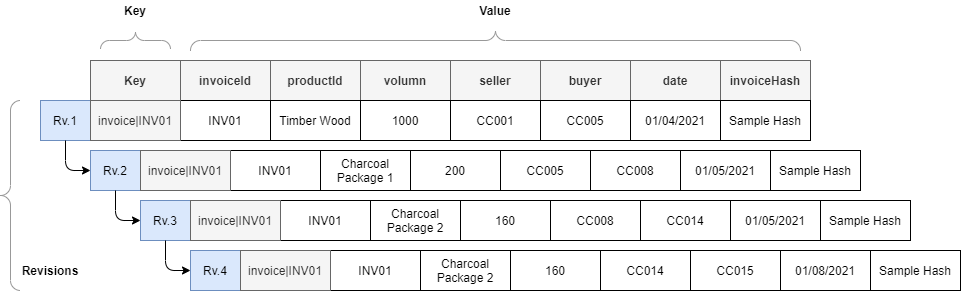

The diagram above was exported from draw.io. Its source (the exported page's mxGraphModel, read from the mxfile embedded in the PNG):
<mxGraphModel dx="920" dy="513" grid="1" gridSize="10" guides="1" tooltips="1" connect="1" arrows="1" fold="1" page="1" pageScale="1" pageWidth="1100" pageHeight="850" math="0" shadow="0">
  <root>
    <mxCell id="0" />
    <mxCell id="1" parent="0" />
    <mxCell id="mY6pkLpMDv9JttFax_c8-1" value="" style="rounded=0;whiteSpace=wrap;html=1;" parent="1" vertex="1">
      <mxGeometry x="230" y="80" width="630" height="40" as="geometry" />
    </mxCell>
    <mxCell id="mY6pkLpMDv9JttFax_c8-2" value="invoiceId" style="rounded=0;whiteSpace=wrap;html=1;fontStyle=1;fillColor=#f5f5f5;strokeColor=#666666;fontColor=#333333;" parent="1" vertex="1">
      <mxGeometry x="230" y="80" width="90" height="40" as="geometry" />
    </mxCell>
    <mxCell id="mY6pkLpMDv9JttFax_c8-4" value="productId" style="rounded=0;whiteSpace=wrap;html=1;fontStyle=1;fillColor=#f5f5f5;strokeColor=#666666;fontColor=#333333;" parent="1" vertex="1">
      <mxGeometry x="320" y="80" width="90" height="40" as="geometry" />
    </mxCell>
    <mxCell id="mY6pkLpMDv9JttFax_c8-5" value="volumn" style="rounded=0;whiteSpace=wrap;html=1;fontStyle=1;fillColor=#f5f5f5;strokeColor=#666666;fontColor=#333333;" parent="1" vertex="1">
      <mxGeometry x="410" y="80" width="90" height="40" as="geometry" />
    </mxCell>
    <mxCell id="mY6pkLpMDv9JttFax_c8-6" value="seller" style="rounded=0;whiteSpace=wrap;html=1;fontStyle=1;fillColor=#f5f5f5;strokeColor=#666666;fontColor=#333333;" parent="1" vertex="1">
      <mxGeometry x="500" y="80" width="90" height="40" as="geometry" />
    </mxCell>
    <mxCell id="mY6pkLpMDv9JttFax_c8-7" value="buyer" style="rounded=0;whiteSpace=wrap;html=1;fontStyle=1;fillColor=#f5f5f5;strokeColor=#666666;fontColor=#333333;" parent="1" vertex="1">
      <mxGeometry x="590" y="80" width="90" height="40" as="geometry" />
    </mxCell>
    <mxCell id="mY6pkLpMDv9JttFax_c8-8" value="date" style="rounded=0;whiteSpace=wrap;html=1;fontStyle=1;fillColor=#f5f5f5;strokeColor=#666666;fontColor=#333333;" parent="1" vertex="1">
      <mxGeometry x="680" y="80" width="90" height="40" as="geometry" />
    </mxCell>
    <mxCell id="mY6pkLpMDv9JttFax_c8-9" value="invoiceHash" style="rounded=0;whiteSpace=wrap;html=1;fontStyle=1;fillColor=#f5f5f5;strokeColor=#666666;fontColor=#333333;" parent="1" vertex="1">
      <mxGeometry x="770" y="80" width="90" height="40" as="geometry" />
    </mxCell>
    <mxCell id="mY6pkLpMDv9JttFax_c8-19" value="INV01" style="rounded=0;whiteSpace=wrap;html=1;" parent="1" vertex="1">
      <mxGeometry x="230" y="120" width="90" height="40" as="geometry" />
    </mxCell>
    <mxCell id="mY6pkLpMDv9JttFax_c8-20" value="Timber Wood" style="rounded=0;whiteSpace=wrap;html=1;" parent="1" vertex="1">
      <mxGeometry x="320" y="120" width="90" height="40" as="geometry" />
    </mxCell>
    <mxCell id="mY6pkLpMDv9JttFax_c8-21" value="1000" style="rounded=0;whiteSpace=wrap;html=1;" parent="1" vertex="1">
      <mxGeometry x="410" y="120" width="90" height="40" as="geometry" />
    </mxCell>
    <mxCell id="mY6pkLpMDv9JttFax_c8-22" value="CC001" style="rounded=0;whiteSpace=wrap;html=1;" parent="1" vertex="1">
      <mxGeometry x="500" y="120" width="90" height="40" as="geometry" />
    </mxCell>
    <mxCell id="mY6pkLpMDv9JttFax_c8-23" value="CC005" style="rounded=0;whiteSpace=wrap;html=1;" parent="1" vertex="1">
      <mxGeometry x="590" y="120" width="90" height="40" as="geometry" />
    </mxCell>
    <mxCell id="mY6pkLpMDv9JttFax_c8-24" value="01/04/2021" style="rounded=0;whiteSpace=wrap;html=1;" parent="1" vertex="1">
      <mxGeometry x="680" y="120" width="90" height="40" as="geometry" />
    </mxCell>
    <mxCell id="mY6pkLpMDv9JttFax_c8-25" value="Sample Hash" style="rounded=0;whiteSpace=wrap;html=1;" parent="1" vertex="1">
      <mxGeometry x="770" y="120" width="90" height="40" as="geometry" />
    </mxCell>
    <mxCell id="mY6pkLpMDv9JttFax_c8-27" value="INV01" style="rounded=0;whiteSpace=wrap;html=1;" parent="1" vertex="1">
      <mxGeometry x="280" y="170" width="90" height="40" as="geometry" />
    </mxCell>
    <mxCell id="mY6pkLpMDv9JttFax_c8-28" value="Charcoal Package 1" style="rounded=0;whiteSpace=wrap;html=1;" parent="1" vertex="1">
      <mxGeometry x="370" y="170" width="90" height="40" as="geometry" />
    </mxCell>
    <mxCell id="mY6pkLpMDv9JttFax_c8-29" value="200" style="rounded=0;whiteSpace=wrap;html=1;" parent="1" vertex="1">
      <mxGeometry x="460" y="170" width="90" height="40" as="geometry" />
    </mxCell>
    <mxCell id="mY6pkLpMDv9JttFax_c8-30" value="CC005" style="rounded=0;whiteSpace=wrap;html=1;" parent="1" vertex="1">
      <mxGeometry x="550" y="170" width="90" height="40" as="geometry" />
    </mxCell>
    <mxCell id="mY6pkLpMDv9JttFax_c8-31" value="CC008" style="rounded=0;whiteSpace=wrap;html=1;" parent="1" vertex="1">
      <mxGeometry x="640" y="170" width="90" height="40" as="geometry" />
    </mxCell>
    <mxCell id="mY6pkLpMDv9JttFax_c8-32" value="01/05/2021" style="rounded=0;whiteSpace=wrap;html=1;" parent="1" vertex="1">
      <mxGeometry x="730" y="170" width="90" height="40" as="geometry" />
    </mxCell>
    <mxCell id="mY6pkLpMDv9JttFax_c8-33" value="Sample Hash" style="rounded=0;whiteSpace=wrap;html=1;" parent="1" vertex="1">
      <mxGeometry x="820" y="170" width="90" height="40" as="geometry" />
    </mxCell>
    <mxCell id="mY6pkLpMDv9JttFax_c8-35" value="INV01" style="rounded=0;whiteSpace=wrap;html=1;" parent="1" vertex="1">
      <mxGeometry x="330" y="220" width="90" height="40" as="geometry" />
    </mxCell>
    <mxCell id="mY6pkLpMDv9JttFax_c8-36" value="Charcoal Package 2" style="rounded=0;whiteSpace=wrap;html=1;" parent="1" vertex="1">
      <mxGeometry x="420" y="220" width="90" height="40" as="geometry" />
    </mxCell>
    <mxCell id="mY6pkLpMDv9JttFax_c8-37" value="160" style="rounded=0;whiteSpace=wrap;html=1;" parent="1" vertex="1">
      <mxGeometry x="510" y="220" width="90" height="40" as="geometry" />
    </mxCell>
    <mxCell id="mY6pkLpMDv9JttFax_c8-38" value="CC008" style="rounded=0;whiteSpace=wrap;html=1;" parent="1" vertex="1">
      <mxGeometry x="600" y="220" width="90" height="40" as="geometry" />
    </mxCell>
    <mxCell id="mY6pkLpMDv9JttFax_c8-39" value="CC014" style="rounded=0;whiteSpace=wrap;html=1;" parent="1" vertex="1">
      <mxGeometry x="690" y="220" width="90" height="40" as="geometry" />
    </mxCell>
    <mxCell id="mY6pkLpMDv9JttFax_c8-40" value="01/05/2021" style="rounded=0;whiteSpace=wrap;html=1;" parent="1" vertex="1">
      <mxGeometry x="780" y="220" width="90" height="40" as="geometry" />
    </mxCell>
    <mxCell id="mY6pkLpMDv9JttFax_c8-41" value="Sample Hash" style="rounded=0;whiteSpace=wrap;html=1;" parent="1" vertex="1">
      <mxGeometry x="870" y="220" width="90" height="40" as="geometry" />
    </mxCell>
    <mxCell id="mY6pkLpMDv9JttFax_c8-44" value="INV01" style="rounded=0;whiteSpace=wrap;html=1;" parent="1" vertex="1">
      <mxGeometry x="380" y="270" width="90" height="40" as="geometry" />
    </mxCell>
    <mxCell id="mY6pkLpMDv9JttFax_c8-45" value="Charcoal Package 2" style="rounded=0;whiteSpace=wrap;html=1;" parent="1" vertex="1">
      <mxGeometry x="470" y="270" width="90" height="40" as="geometry" />
    </mxCell>
    <mxCell id="mY6pkLpMDv9JttFax_c8-46" value="160" style="rounded=0;whiteSpace=wrap;html=1;" parent="1" vertex="1">
      <mxGeometry x="560" y="270" width="90" height="40" as="geometry" />
    </mxCell>
    <mxCell id="mY6pkLpMDv9JttFax_c8-47" value="CC014" style="rounded=0;whiteSpace=wrap;html=1;" parent="1" vertex="1">
      <mxGeometry x="650" y="270" width="90" height="40" as="geometry" />
    </mxCell>
    <mxCell id="mY6pkLpMDv9JttFax_c8-48" value="CC015" style="rounded=0;whiteSpace=wrap;html=1;" parent="1" vertex="1">
      <mxGeometry x="740" y="270" width="90" height="40" as="geometry" />
    </mxCell>
    <mxCell id="mY6pkLpMDv9JttFax_c8-49" value="01/08/2021" style="rounded=0;whiteSpace=wrap;html=1;" parent="1" vertex="1">
      <mxGeometry x="830" y="270" width="90" height="40" as="geometry" />
    </mxCell>
    <mxCell id="mY6pkLpMDv9JttFax_c8-50" value="Sample Hash" style="rounded=0;whiteSpace=wrap;html=1;" parent="1" vertex="1">
      <mxGeometry x="920" y="270" width="90" height="40" as="geometry" />
    </mxCell>
    <mxCell id="mY6pkLpMDv9JttFax_c8-52" value="Rv.1" style="rounded=0;whiteSpace=wrap;html=1;fillColor=#dae8fc;strokeColor=#6c8ebf;" parent="1" vertex="1">
      <mxGeometry x="90" y="120" width="50" height="40" as="geometry" />
    </mxCell>
    <mxCell id="mY6pkLpMDv9JttFax_c8-53" value="Rv.2" style="rounded=0;whiteSpace=wrap;html=1;fillColor=#dae8fc;strokeColor=#6c8ebf;" parent="1" vertex="1">
      <mxGeometry x="140" y="170" width="50" height="40" as="geometry" />
    </mxCell>
    <mxCell id="mY6pkLpMDv9JttFax_c8-54" value="Rv.3" style="rounded=0;whiteSpace=wrap;html=1;fillColor=#dae8fc;strokeColor=#6c8ebf;" parent="1" vertex="1">
      <mxGeometry x="190" y="220" width="50" height="40" as="geometry" />
    </mxCell>
    <mxCell id="mY6pkLpMDv9JttFax_c8-55" value="Rv.4" style="rounded=0;whiteSpace=wrap;html=1;fillColor=#dae8fc;strokeColor=#6c8ebf;" parent="1" vertex="1">
      <mxGeometry x="240" y="270" width="50" height="40" as="geometry" />
    </mxCell>
    <mxCell id="2Sogs8fF4G2Zl_msw9It-1" value="invoice|INV01" style="rounded=0;whiteSpace=wrap;html=1;fillColor=#f5f5f5;strokeColor=#666666;fontColor=#333333;" vertex="1" parent="1">
      <mxGeometry x="140" y="120" width="90" height="40" as="geometry" />
    </mxCell>
    <mxCell id="2Sogs8fF4G2Zl_msw9It-2" value="Key" style="rounded=0;whiteSpace=wrap;html=1;fillColor=#f5f5f5;strokeColor=#666666;fontColor=#333333;fontStyle=1" vertex="1" parent="1">
      <mxGeometry x="140" y="80" width="90" height="40" as="geometry" />
    </mxCell>
    <mxCell id="2Sogs8fF4G2Zl_msw9It-3" value="invoice|INV01" style="rounded=0;whiteSpace=wrap;html=1;fillColor=#f5f5f5;strokeColor=#666666;fontColor=#333333;" vertex="1" parent="1">
      <mxGeometry x="190" y="170" width="90" height="40" as="geometry" />
    </mxCell>
    <mxCell id="2Sogs8fF4G2Zl_msw9It-4" value="invoice|INV01" style="rounded=0;whiteSpace=wrap;html=1;fillColor=#f5f5f5;strokeColor=#666666;fontColor=#333333;" vertex="1" parent="1">
      <mxGeometry x="240" y="220" width="90" height="40" as="geometry" />
    </mxCell>
    <mxCell id="2Sogs8fF4G2Zl_msw9It-5" value="invoice|INV01" style="rounded=0;whiteSpace=wrap;html=1;fillColor=#f5f5f5;strokeColor=#666666;fontColor=#333333;" vertex="1" parent="1">
      <mxGeometry x="290" y="270" width="90" height="40" as="geometry" />
    </mxCell>
    <mxCell id="2Sogs8fF4G2Zl_msw9It-6" value="" style="endArrow=classic;html=1;exitX=0.5;exitY=1;exitDx=0;exitDy=0;entryX=0;entryY=0.5;entryDx=0;entryDy=0;" edge="1" parent="1" source="mY6pkLpMDv9JttFax_c8-52" target="mY6pkLpMDv9JttFax_c8-53">
      <mxGeometry width="50" height="50" relative="1" as="geometry">
        <mxPoint x="425" y="250" as="sourcePoint" />
        <mxPoint x="475" y="200" as="targetPoint" />
        <Array as="points">
          <mxPoint x="115" y="190" />
        </Array>
      </mxGeometry>
    </mxCell>
    <mxCell id="2Sogs8fF4G2Zl_msw9It-7" value="" style="endArrow=classic;html=1;exitX=0.5;exitY=1;exitDx=0;exitDy=0;entryX=0;entryY=0.5;entryDx=0;entryDy=0;" edge="1" parent="1" source="mY6pkLpMDv9JttFax_c8-53" target="mY6pkLpMDv9JttFax_c8-54">
      <mxGeometry width="50" height="50" relative="1" as="geometry">
        <mxPoint x="425" y="250" as="sourcePoint" />
        <mxPoint x="475" y="200" as="targetPoint" />
        <Array as="points">
          <mxPoint x="165" y="240" />
        </Array>
      </mxGeometry>
    </mxCell>
    <mxCell id="2Sogs8fF4G2Zl_msw9It-8" value="" style="endArrow=classic;html=1;exitX=0.5;exitY=1;exitDx=0;exitDy=0;entryX=0;entryY=0.5;entryDx=0;entryDy=0;" edge="1" parent="1" source="mY6pkLpMDv9JttFax_c8-54" target="mY6pkLpMDv9JttFax_c8-55">
      <mxGeometry width="50" height="50" relative="1" as="geometry">
        <mxPoint x="425" y="250" as="sourcePoint" />
        <mxPoint x="475" y="200" as="targetPoint" />
        <Array as="points">
          <mxPoint x="215" y="290" />
        </Array>
      </mxGeometry>
    </mxCell>
    <mxCell id="2Sogs8fF4G2Zl_msw9It-9" value="" style="verticalLabelPosition=bottom;shadow=0;dashed=0;align=center;html=1;verticalAlign=top;strokeWidth=1;shape=mxgraph.mockup.markup.curlyBrace;strokeColor=#999999;" vertex="1" parent="1">
      <mxGeometry x="150" y="50" width="70" height="20" as="geometry" />
    </mxCell>
    <mxCell id="2Sogs8fF4G2Zl_msw9It-10" value="" style="verticalLabelPosition=bottom;shadow=0;dashed=0;align=center;html=1;verticalAlign=top;strokeWidth=1;shape=mxgraph.mockup.markup.curlyBrace;strokeColor=#999999;" vertex="1" parent="1">
      <mxGeometry x="240" y="50" width="610" height="20" as="geometry" />
    </mxCell>
    <mxCell id="2Sogs8fF4G2Zl_msw9It-11" value="" style="labelPosition=right;align=left;strokeWidth=1;shape=mxgraph.mockup.markup.curlyBrace;html=1;shadow=0;dashed=0;strokeColor=#999999;direction=north;" vertex="1" parent="1">
      <mxGeometry x="50" y="120" width="20" height="190" as="geometry" />
    </mxCell>
    <mxCell id="2Sogs8fF4G2Zl_msw9It-12" value="Key" style="text;html=1;strokeColor=none;fillColor=none;align=center;verticalAlign=middle;whiteSpace=wrap;rounded=0;fontStyle=1" vertex="1" parent="1">
      <mxGeometry x="165" y="20" width="40" height="20" as="geometry" />
    </mxCell>
    <mxCell id="2Sogs8fF4G2Zl_msw9It-13" value="Value" style="text;html=1;strokeColor=none;fillColor=none;align=center;verticalAlign=middle;whiteSpace=wrap;rounded=0;fontStyle=1" vertex="1" parent="1">
      <mxGeometry x="525" y="20" width="40" height="20" as="geometry" />
    </mxCell>
    <mxCell id="2Sogs8fF4G2Zl_msw9It-14" value="Revisions" style="text;html=1;strokeColor=none;fillColor=none;align=center;verticalAlign=middle;whiteSpace=wrap;rounded=0;fontStyle=1" vertex="1" parent="1">
      <mxGeometry x="80" y="280" width="40" height="20" as="geometry" />
    </mxCell>
  </root>
</mxGraphModel>